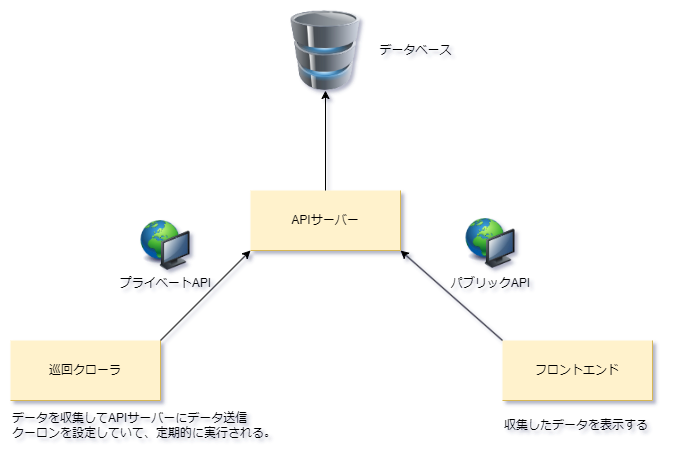

The diagram above was exported from draw.io. Its source (the exported page's mxGraphModel, read from the mxfile embedded in the PNG):
<mxGraphModel dx="1434" dy="836" grid="1" gridSize="10" guides="1" tooltips="1" connect="1" arrows="0" fold="1" page="0" pageScale="1" pageWidth="1654" pageHeight="2336" background="#ffffff" math="0" shadow="0">
  <root>
    <mxCell id="0" />
    <mxCell id="1" parent="0" />
    <mxCell id="raizeN33zfCxlyhDj57V-2" value="APIサーバー" style="shape=partialRectangle;whiteSpace=wrap;html=1;top=0;left=0;fillColor=#fff2cc;strokeColor=#d6b656;gradientColor=none;" parent="1" vertex="1">
      <mxGeometry x="500" y="190" width="150" height="60" as="geometry" />
    </mxCell>
    <mxCell id="raizeN33zfCxlyhDj57V-3" value="巡回クローラ" style="shape=partialRectangle;whiteSpace=wrap;html=1;top=0;left=0;fillColor=#fff2cc;strokeColor=#d6b656;gradientColor=none;" parent="1" vertex="1">
      <mxGeometry x="260" y="340" width="150" height="60" as="geometry" />
    </mxCell>
    <mxCell id="raizeN33zfCxlyhDj57V-4" value="フロントエンド" style="shape=partialRectangle;whiteSpace=wrap;html=1;top=0;left=0;fillColor=#fff2cc;strokeColor=#d6b656;gradientColor=none;" parent="1" vertex="1">
      <mxGeometry x="752" y="340" width="150" height="60" as="geometry" />
    </mxCell>
    <mxCell id="raizeN33zfCxlyhDj57V-5" value="" style="image;html=1;image=img/lib/clip_art/computers/Database_128x128.png" parent="1" vertex="1">
      <mxGeometry x="535" y="10" width="80" height="80" as="geometry" />
    </mxCell>
    <mxCell id="raizeN33zfCxlyhDj57V-6" value="データベース" style="text;html=1;align=center;verticalAlign=middle;resizable=0;points=[];autosize=1;strokeColor=none;fillColor=none;" parent="1" vertex="1">
      <mxGeometry x="615" y="35" width="100" height="30" as="geometry" />
    </mxCell>
    <mxCell id="raizeN33zfCxlyhDj57V-7" value="" style="image;html=1;image=img/lib/clip_art/computers/Network_128x128.png" parent="1" vertex="1">
      <mxGeometry x="390" y="220" width="50" height="50" as="geometry" />
    </mxCell>
    <mxCell id="raizeN33zfCxlyhDj57V-8" value="" style="image;html=1;image=img/lib/clip_art/computers/Network_128x128.png" parent="1" vertex="1">
      <mxGeometry x="715" y="218" width="50" height="50" as="geometry" />
    </mxCell>
    <mxCell id="raizeN33zfCxlyhDj57V-10" value="プライベートAPI" style="text;html=1;align=center;verticalAlign=middle;resizable=0;points=[];autosize=1;strokeColor=none;fillColor=none;" parent="1" vertex="1">
      <mxGeometry x="360" y="268" width="110" height="30" as="geometry" />
    </mxCell>
    <mxCell id="raizeN33zfCxlyhDj57V-12" value="パブリックAPI" style="text;html=1;align=center;verticalAlign=middle;resizable=0;points=[];autosize=1;strokeColor=none;fillColor=none;" parent="1" vertex="1">
      <mxGeometry x="690" y="268" width="100" height="30" as="geometry" />
    </mxCell>
    <mxCell id="p1BlFnfK_h2bZ6N9aHZb-1" value="" style="endArrow=classic;html=1;rounded=0;entryX=0.5;entryY=1;entryDx=0;entryDy=0;exitX=0.5;exitY=0;exitDx=0;exitDy=0;" edge="1" parent="1" source="raizeN33zfCxlyhDj57V-2" target="raizeN33zfCxlyhDj57V-5">
      <mxGeometry width="50" height="50" relative="1" as="geometry">
        <mxPoint x="570" y="170" as="sourcePoint" />
        <mxPoint x="620" y="120" as="targetPoint" />
      </mxGeometry>
    </mxCell>
    <mxCell id="p1BlFnfK_h2bZ6N9aHZb-2" value="" style="endArrow=classic;html=1;rounded=0;entryX=1;entryY=1;entryDx=0;entryDy=0;exitX=0;exitY=0;exitDx=0;exitDy=0;" edge="1" parent="1" source="raizeN33zfCxlyhDj57V-4" target="raizeN33zfCxlyhDj57V-2">
      <mxGeometry width="50" height="50" relative="1" as="geometry">
        <mxPoint x="750" y="350" as="sourcePoint" />
        <mxPoint x="650" y="310" as="targetPoint" />
      </mxGeometry>
    </mxCell>
    <mxCell id="p1BlFnfK_h2bZ6N9aHZb-3" value="" style="endArrow=classic;html=1;rounded=0;entryX=0;entryY=1;entryDx=0;entryDy=0;exitX=1;exitY=0;exitDx=0;exitDy=0;" edge="1" parent="1" source="raizeN33zfCxlyhDj57V-3" target="raizeN33zfCxlyhDj57V-2">
      <mxGeometry x="-1" y="103" width="50" height="50" relative="1" as="geometry">
        <mxPoint x="440" y="350" as="sourcePoint" />
        <mxPoint x="440" y="250" as="targetPoint" />
        <mxPoint x="28" y="70" as="offset" />
      </mxGeometry>
    </mxCell>
    <mxCell id="p1BlFnfK_h2bZ6N9aHZb-4" value="データを収集してAPIサーバーにデータ送信&lt;br&gt;クーロンを設定していて、定期的に実行される。" style="text;html=1;align=left;verticalAlign=middle;resizable=0;points=[];autosize=1;strokeColor=none;fillColor=none;" vertex="1" parent="1">
      <mxGeometry x="260" y="405" width="290" height="40" as="geometry" />
    </mxCell>
    <mxCell id="p1BlFnfK_h2bZ6N9aHZb-5" value="収集したデータを表示する" style="text;html=1;align=left;verticalAlign=middle;resizable=0;points=[];autosize=1;strokeColor=none;fillColor=none;" vertex="1" parent="1">
      <mxGeometry x="752" y="410" width="170" height="30" as="geometry" />
    </mxCell>
  </root>
</mxGraphModel>